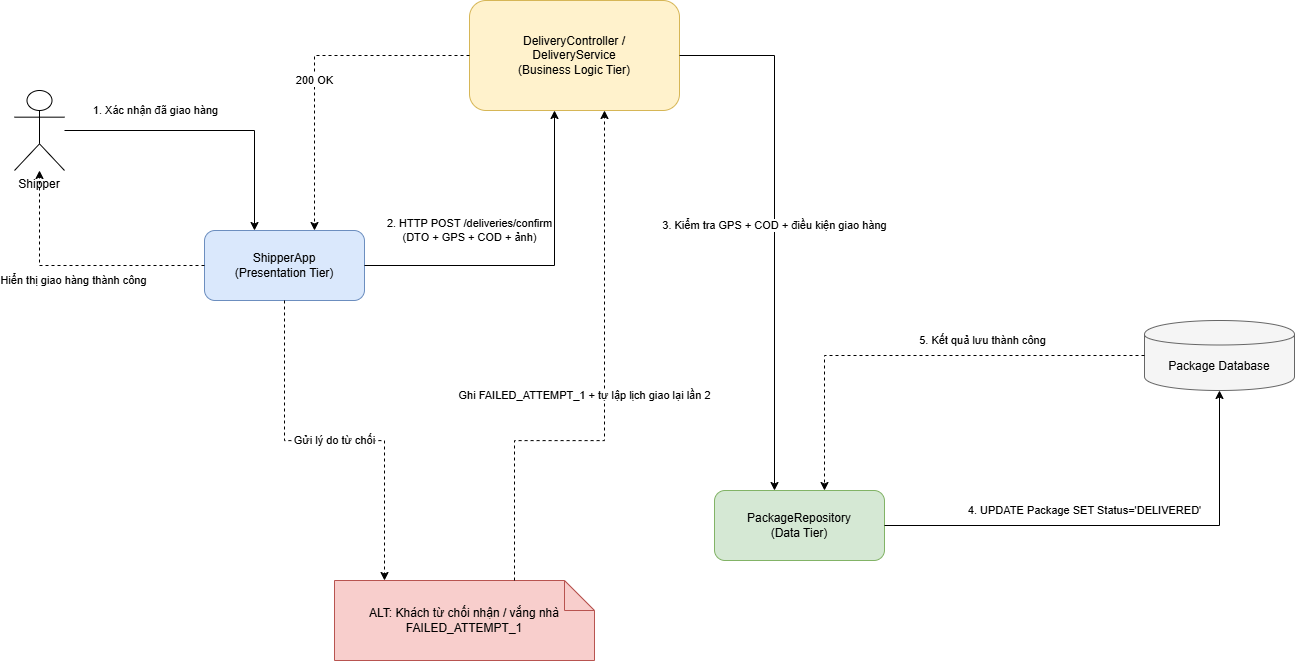

The diagram above was exported from draw.io. Its source (the exported page's mxGraphModel, read from the mxfile embedded in the PNG):
<mxGraphModel dx="2576" dy="911" grid="1" gridSize="10" guides="1" tooltips="1" connect="1" arrows="1" fold="1" page="1" pageScale="1" pageWidth="1169" pageHeight="827" math="0" shadow="0">
  <root>
    <mxCell id="0" />
    <mxCell id="1" parent="0" />
    <mxCell id="shipper" parent="1" style="shape=umlActor;verticalLabelPosition=bottom;verticalAlign=top;" value="Shipper" vertex="1">
      <mxGeometry height="80" width="50" x="-30" y="110" as="geometry" />
    </mxCell>
    <mxCell id="app" parent="1" style="rounded=1;whiteSpace=wrap;html=1;fillColor=#dae8fc;strokeColor=#6c8ebf;" value="ShipperApp&#10;(Presentation Tier)" vertex="1">
      <mxGeometry height="70" width="160" x="160" y="250" as="geometry" />
    </mxCell>
    <mxCell id="service" parent="1" style="rounded=1;whiteSpace=wrap;html=1;fillColor=#fff2cc;strokeColor=#d6b656;" value="DeliveryController /&#10;DeliveryService&#10;(Business Logic Tier)" vertex="1">
      <mxGeometry height="110" width="210" x="425" y="20" as="geometry" />
    </mxCell>
    <mxCell id="repo" parent="1" style="rounded=1;whiteSpace=wrap;html=1;fillColor=#d5e8d4;strokeColor=#82b366;" value="PackageRepository&#10;(Data Tier)" vertex="1">
      <mxGeometry height="70" width="170" x="670" y="510" as="geometry" />
    </mxCell>
    <mxCell id="db" parent="1" style="shape=cylinder;whiteSpace=wrap;html=1;boundedLbl=1;fillColor=#f5f5f5;strokeColor=#666666;" value="Package Database" vertex="1">
      <mxGeometry height="70" width="150" x="1100" y="340" as="geometry" />
    </mxCell>
    <mxCell id="e1" edge="1" parent="1" source="shipper" style="edgeStyle=orthogonalEdgeStyle;rounded=0;orthogonalLoop=1;jettySize=auto;html=1;" target="app" value="1. Xác nhận đã giao hàng">
      <mxGeometry relative="1" x="-0.3749" y="20" as="geometry">
        <mxPoint as="offset" />
        <Array as="points">
          <mxPoint x="210" y="150.06" />
        </Array>
      </mxGeometry>
    </mxCell>
    <mxCell id="e2" edge="1" parent="1" source="app" style="edgeStyle=orthogonalEdgeStyle;rounded=0;orthogonalLoop=1;jettySize=auto;html=1;exitX=1;exitY=0.5;exitDx=0;exitDy=0;" value="2. HTTP POST /deliveries/confirm&#10;(DTO + GPS + COD + ảnh)">
      <mxGeometry relative="1" x="-0.3973" y="35" as="geometry">
        <mxPoint x="1" as="offset" />
        <mxPoint x="299.99999999999955" y="285" as="sourcePoint" />
        <mxPoint x="510.00000000000045" y="130" as="targetPoint" />
      </mxGeometry>
    </mxCell>
    <mxCell id="e3" edge="1" parent="1" source="service" style="edgeStyle=orthogonalEdgeStyle;rounded=0;orthogonalLoop=1;jettySize=auto;html=1;" target="repo" value="3. Kiểm tra GPS + COD + điều kiện giao hàng">
      <mxGeometry relative="1" as="geometry">
        <Array as="points">
          <mxPoint x="730" y="75" />
        </Array>
      </mxGeometry>
    </mxCell>
    <mxCell id="e4" edge="1" parent="1" source="repo" style="edgeStyle=orthogonalEdgeStyle;rounded=0;orthogonalLoop=1;jettySize=auto;html=1;" target="db" value="4. UPDATE Package SET Status='DELIVERED'">
      <mxGeometry relative="1" x="-0.1488" y="15" as="geometry">
        <mxPoint as="offset" />
      </mxGeometry>
    </mxCell>
    <mxCell id="e5" edge="1" parent="1" source="db" style="edgeStyle=orthogonalEdgeStyle;rounded=0;orthogonalLoop=1;jettySize=auto;dashed=1;html=1;" target="repo" value="5. Kết quả lưu thành công">
      <mxGeometry relative="1" x="-0.2918" y="-15" as="geometry">
        <mxPoint x="-1" as="offset" />
        <Array as="points">
          <mxPoint x="780" y="375" />
        </Array>
      </mxGeometry>
    </mxCell>
    <mxCell id="e6" edge="1" parent="1" source="service" style="edgeStyle=orthogonalEdgeStyle;rounded=0;orthogonalLoop=1;jettySize=auto;dashed=1;html=1;exitX=0;exitY=0.5;exitDx=0;exitDy=0;" value="200 OK">
      <mxGeometry relative="1" x="0.0909" as="geometry">
        <mxPoint as="offset" />
        <mxPoint x="454.99999999999955" y="75" as="sourcePoint" />
        <mxPoint x="270.00000000000045" y="250" as="targetPoint" />
      </mxGeometry>
    </mxCell>
    <mxCell id="e7" edge="1" parent="1" source="app" style="edgeStyle=orthogonalEdgeStyle;rounded=0;orthogonalLoop=1;jettySize=auto;dashed=1;html=1;" target="shipper" value="Hiển thị giao hàng thành công">
      <mxGeometry relative="1" x="0.0002" y="15" as="geometry">
        <mxPoint x="-1" as="offset" />
      </mxGeometry>
    </mxCell>
    <mxCell id="alt" parent="1" style="shape=note;whiteSpace=wrap;html=1;fillColor=#f8cecc;strokeColor=#b85450;" value="ALT: Khách từ chối nhận / vắng nhà&#10;FAILED_ATTEMPT_1" vertex="1">
      <mxGeometry height="80" width="260" x="290" y="600" as="geometry" />
    </mxCell>
    <mxCell id="alt1" edge="1" parent="1" source="app" style="edgeStyle=orthogonalEdgeStyle;rounded=0;html=1;dashed=1;" target="alt" value="Gửi lý do từ chối">
      <mxGeometry relative="1" as="geometry">
        <Array as="points">
          <mxPoint x="240" y="460.06" />
          <mxPoint x="340" y="460.06" />
        </Array>
      </mxGeometry>
    </mxCell>
    <mxCell id="alt2" edge="1" parent="1" source="alt" style="edgeStyle=orthogonalEdgeStyle;rounded=0;html=1;dashed=1;" target="service" value="Ghi FAILED_ATTEMPT_1 + tự lập lịch giao lại lần 2">
      <mxGeometry relative="1" x="-0.0166" y="20" as="geometry">
        <mxPoint as="offset" />
        <Array as="points">
          <mxPoint x="470" y="460.06" />
          <mxPoint x="560" y="460.06" />
        </Array>
      </mxGeometry>
    </mxCell>
  </root>
</mxGraphModel>